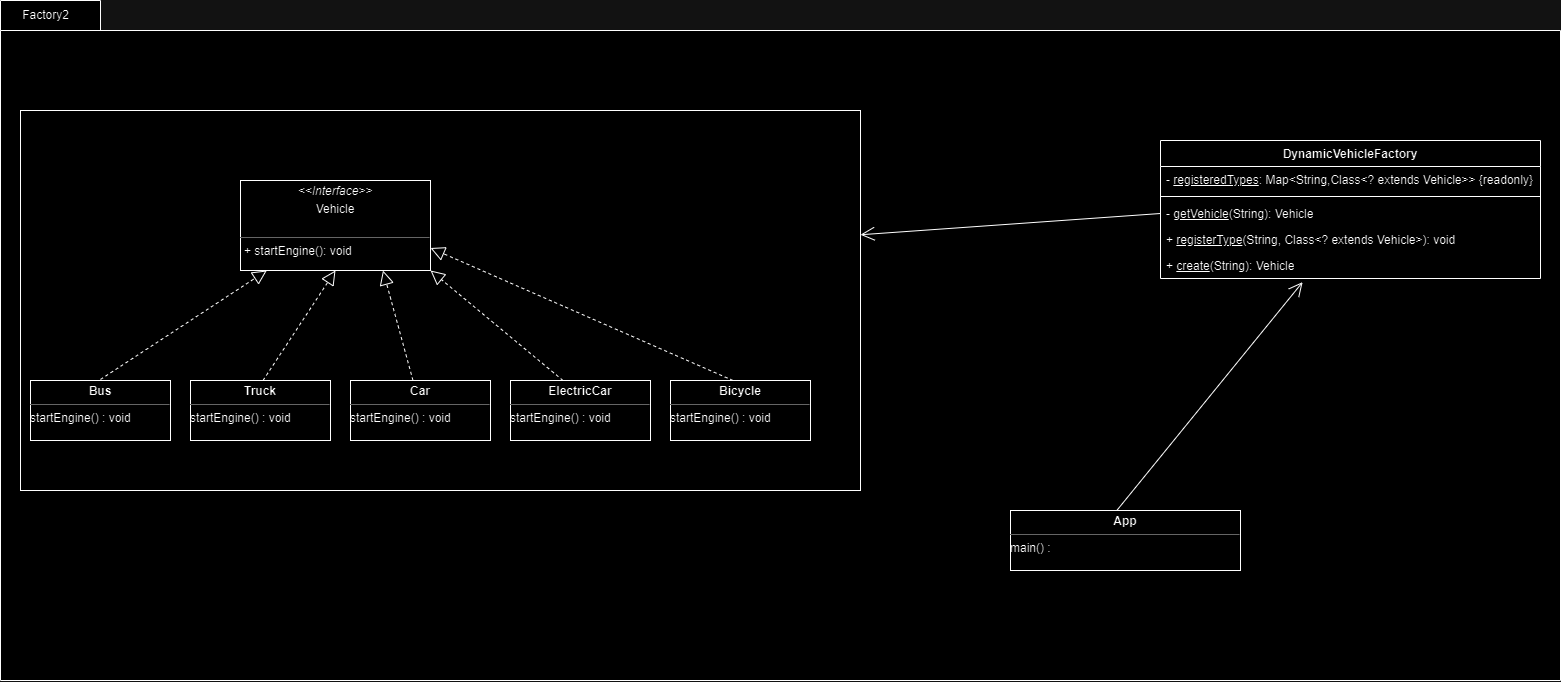

The diagram above was exported from draw.io. Its source (the exported page's mxGraphModel, read from the mxfile embedded in the PNG):
<mxGraphModel dx="2443" dy="1260" grid="1" gridSize="10" guides="1" tooltips="1" connect="1" arrows="1" fold="1" page="1" pageScale="1" pageWidth="827" pageHeight="1169" math="0" shadow="0">
  <root>
    <mxCell id="0" />
    <mxCell id="1" parent="0" />
    <mxCell id="2" value="" style="shape=folder;fontStyle=1;spacingTop=10;tabWidth=100;tabHeight=30;tabPosition=left;html=1;whiteSpace=wrap;" vertex="1" parent="1">
      <mxGeometry x="1710" y="1560" width="1560" height="680" as="geometry" />
    </mxCell>
    <mxCell id="3" value="" style="html=1;whiteSpace=wrap;" vertex="1" parent="1">
      <mxGeometry x="1730" y="1670" width="840" height="380" as="geometry" />
    </mxCell>
    <mxCell id="4" value="&lt;p style=&quot;margin:0px;margin-top:4px;text-align:center;&quot;&gt;&lt;i&gt;&amp;lt;&amp;lt;Interface&amp;gt;&amp;gt;&lt;/i&gt;&lt;br&gt;&lt;/p&gt;&lt;p style=&quot;margin:0px;margin-top:4px;text-align:center;&quot;&gt;Vehicle&lt;/p&gt;&lt;p style=&quot;margin:0px;margin-left:4px;&quot;&gt;&lt;br&gt;&lt;/p&gt;&lt;hr size=&quot;1&quot;&gt;&lt;p style=&quot;margin:0px;margin-left:4px;&quot;&gt;+ startEngine(): void&lt;br&gt;&lt;br&gt;&lt;/p&gt;" style="verticalAlign=top;align=left;overflow=fill;fontSize=12;fontFamily=Helvetica;html=1;whiteSpace=wrap;" vertex="1" parent="1">
      <mxGeometry x="1950" y="1740" width="190" height="90" as="geometry" />
    </mxCell>
    <mxCell id="5" value="&lt;p style=&quot;margin:0px;margin-top:4px;text-align:center;&quot;&gt;&lt;b&gt;Bus&lt;/b&gt;&lt;/p&gt;&lt;hr size=&quot;1&quot;&gt;&lt;div style=&quot;height:2px;&quot;&gt;startEngine() : void&lt;/div&gt;" style="verticalAlign=top;align=left;overflow=fill;fontSize=12;fontFamily=Helvetica;html=1;whiteSpace=wrap;" vertex="1" parent="1">
      <mxGeometry x="1740" y="1940" width="140" height="60" as="geometry" />
    </mxCell>
    <mxCell id="6" value="&lt;p style=&quot;margin:0px;margin-top:4px;text-align:center;&quot;&gt;&lt;b&gt;Truck&lt;/b&gt;&lt;/p&gt;&lt;hr size=&quot;1&quot;&gt;&lt;div style=&quot;height:2px;&quot;&gt;startEngine() : void&lt;/div&gt;" style="verticalAlign=top;align=left;overflow=fill;fontSize=12;fontFamily=Helvetica;html=1;whiteSpace=wrap;" vertex="1" parent="1">
      <mxGeometry x="1900" y="1940" width="140" height="60" as="geometry" />
    </mxCell>
    <mxCell id="7" value="&lt;p style=&quot;margin:0px;margin-top:4px;text-align:center;&quot;&gt;&lt;b&gt;Car&lt;/b&gt;&lt;/p&gt;&lt;hr size=&quot;1&quot;&gt;&lt;div style=&quot;height:2px;&quot;&gt;startEngine() : void&lt;/div&gt;" style="verticalAlign=top;align=left;overflow=fill;fontSize=12;fontFamily=Helvetica;html=1;whiteSpace=wrap;" vertex="1" parent="1">
      <mxGeometry x="2060" y="1940" width="140" height="60" as="geometry" />
    </mxCell>
    <mxCell id="8" value="&lt;p style=&quot;margin:0px;margin-top:4px;text-align:center;&quot;&gt;&lt;b&gt;ElectricCar&lt;/b&gt;&lt;/p&gt;&lt;hr size=&quot;1&quot;&gt;&lt;div style=&quot;height:2px;&quot;&gt;startEngine() : void&lt;/div&gt;" style="verticalAlign=top;align=left;overflow=fill;fontSize=12;fontFamily=Helvetica;html=1;whiteSpace=wrap;" vertex="1" parent="1">
      <mxGeometry x="2220" y="1940" width="140" height="60" as="geometry" />
    </mxCell>
    <mxCell id="9" value="&lt;p style=&quot;margin: 4px 0px 0px; text-align: center;&quot;&gt;&lt;b&gt;App&lt;/b&gt;&lt;/p&gt;&lt;hr size=&quot;1&quot;&gt;&lt;div style=&quot;height:2px;&quot;&gt;main() :&amp;nbsp;&lt;/div&gt;" style="verticalAlign=top;align=left;overflow=fill;fontSize=12;fontFamily=Helvetica;html=1;whiteSpace=wrap;" vertex="1" parent="1">
      <mxGeometry x="2720" y="2070" width="230" height="60" as="geometry" />
    </mxCell>
    <mxCell id="10" value="" style="endArrow=block;dashed=1;endFill=0;endSize=12;html=1;rounded=0;" edge="1" target="4" parent="1">
      <mxGeometry width="160" relative="1" as="geometry">
        <mxPoint x="1810" y="1938.95" as="sourcePoint" />
        <mxPoint x="1970" y="1938.95" as="targetPoint" />
      </mxGeometry>
    </mxCell>
    <mxCell id="11" value="" style="endArrow=block;dashed=1;endFill=0;endSize=12;html=1;rounded=0;entryX=0.5;entryY=1;entryDx=0;entryDy=0;" edge="1" target="4" parent="1">
      <mxGeometry width="160" relative="1" as="geometry">
        <mxPoint x="1972.5" y="1940" as="sourcePoint" />
        <mxPoint x="2207.5" y="1831.05" as="targetPoint" />
      </mxGeometry>
    </mxCell>
    <mxCell id="12" value="" style="endArrow=block;dashed=1;endFill=0;endSize=12;html=1;rounded=0;entryX=0.75;entryY=1;entryDx=0;entryDy=0;" edge="1" target="4" parent="1">
      <mxGeometry width="160" relative="1" as="geometry">
        <mxPoint x="2122.5" y="1940" as="sourcePoint" />
        <mxPoint x="2040" y="1830" as="targetPoint" />
      </mxGeometry>
    </mxCell>
    <mxCell id="13" value="" style="endArrow=block;dashed=1;endFill=0;endSize=12;html=1;rounded=0;entryX=1;entryY=1;entryDx=0;entryDy=0;" edge="1" target="4" parent="1">
      <mxGeometry width="160" relative="1" as="geometry">
        <mxPoint x="2272.5" y="1940" as="sourcePoint" />
        <mxPoint x="2040" y="1830" as="targetPoint" />
      </mxGeometry>
    </mxCell>
    <mxCell id="14" value="" style="endArrow=open;endFill=1;endSize=12;html=1;rounded=0;entryX=0.374;entryY=1.139;entryDx=0;entryDy=0;entryPerimeter=0;exitX=0.463;exitY=-0.004;exitDx=0;exitDy=0;exitPerimeter=0;" edge="1" source="9" target="22" parent="1">
      <mxGeometry width="160" relative="1" as="geometry">
        <mxPoint x="2681.44" y="2031.94" as="sourcePoint" />
        <mxPoint x="2550" y="2030.0000000000002" as="targetPoint" />
      </mxGeometry>
    </mxCell>
    <mxCell id="15" value="" style="endArrow=open;endFill=1;endSize=12;html=1;rounded=0;entryX=1;entryY=0.327;entryDx=0;entryDy=0;entryPerimeter=0;exitX=0;exitY=0.5;exitDx=0;exitDy=0;" edge="1" source="20" target="3" parent="1">
      <mxGeometry width="160" relative="1" as="geometry">
        <mxPoint x="2590" y="1793.7" as="sourcePoint" />
        <mxPoint x="2459" y="1792" as="targetPoint" />
      </mxGeometry>
    </mxCell>
    <mxCell id="16" value="Factory2" style="text;html=1;align=center;verticalAlign=middle;resizable=0;points=[];autosize=1;strokeColor=none;fillColor=none;" vertex="1" parent="1">
      <mxGeometry x="1720" y="1560" width="70" height="30" as="geometry" />
    </mxCell>
    <mxCell id="17" value="DynamicVehicleFactory" style="swimlane;fontStyle=1;align=center;verticalAlign=top;childLayout=stackLayout;horizontal=1;startSize=26;horizontalStack=0;resizeParent=1;resizeParentMax=0;resizeLast=0;collapsible=1;marginBottom=0;whiteSpace=wrap;html=1;" vertex="1" parent="1">
      <mxGeometry x="2870" y="1700" width="380" height="138" as="geometry" />
    </mxCell>
    <mxCell id="18" value="- &lt;u&gt;registeredTypes&lt;/u&gt;&lt;span style=&quot;background-color: initial;&quot;&gt;: Map&amp;lt;String,Class&amp;lt;? extends Vehicle&amp;gt;&amp;gt; {readonly}&lt;/span&gt;&lt;div style=&quot;background-color:#2f2f2f;padding:0px 0px 0px 2px;&quot;&gt;&lt;div style=&quot;color: rgb(170, 170, 170); font-family: &amp;quot;Courier New&amp;quot;; font-size: 10pt;&quot;&gt;&lt;p style=&quot;background-color:#373737;margin:0;&quot;&gt;&lt;span style=&quot;color:#d9e8f7;&quot;&gt;&lt;/span&gt;&lt;/p&gt;&lt;/div&gt;&lt;/div&gt;" style="text;strokeColor=none;fillColor=none;align=left;verticalAlign=top;spacingLeft=4;spacingRight=4;overflow=hidden;rotatable=0;points=[[0,0.5],[1,0.5]];portConstraint=eastwest;whiteSpace=wrap;html=1;" vertex="1" parent="17">
      <mxGeometry y="26" width="380" height="26" as="geometry" />
    </mxCell>
    <mxCell id="19" value="" style="line;strokeWidth=1;fillColor=none;align=left;verticalAlign=middle;spacingTop=-1;spacingLeft=3;spacingRight=3;rotatable=0;labelPosition=right;points=[];portConstraint=eastwest;strokeColor=inherit;" vertex="1" parent="17">
      <mxGeometry y="52" width="380" height="8" as="geometry" />
    </mxCell>
    <mxCell id="20" value="-&amp;nbsp;&lt;u&gt;getVehicle&lt;/u&gt;&lt;span style=&quot;background-color: initial;&quot;&gt;(String): Vehicle&lt;/span&gt;&lt;div style=&quot;background-color:#2f2f2f;padding:0px 0px 0px 2px;&quot;&gt;&lt;div style=&quot;color: rgb(170, 170, 170); font-family: &amp;quot;Courier New&amp;quot;; font-size: 10pt;&quot;&gt;&lt;p style=&quot;background-color:#373737;margin:0;&quot;&gt;&lt;span style=&quot;color:#d9e8f7;&quot;&gt;&lt;/span&gt;&lt;/p&gt;&lt;/div&gt;&lt;/div&gt;" style="text;strokeColor=none;fillColor=none;align=left;verticalAlign=top;spacingLeft=4;spacingRight=4;overflow=hidden;rotatable=0;points=[[0,0.5],[1,0.5]];portConstraint=eastwest;whiteSpace=wrap;html=1;" vertex="1" parent="17">
      <mxGeometry y="60" width="380" height="26" as="geometry" />
    </mxCell>
    <mxCell id="21" value="+&amp;nbsp;&lt;u&gt;registerType&lt;/u&gt;&lt;span style=&quot;background-color: initial;&quot;&gt;(String, Class&amp;lt;? extends Vehicle&amp;gt;): void&lt;/span&gt;&lt;div style=&quot;background-color:#2f2f2f;padding:0px 0px 0px 2px;&quot;&gt;&lt;div style=&quot;color: rgb(170, 170, 170); font-family: &amp;quot;Courier New&amp;quot;; font-size: 10pt;&quot;&gt;&lt;p style=&quot;background-color:#373737;margin:0;&quot;&gt;&lt;span style=&quot;color:#d9e8f7;&quot;&gt;&lt;/span&gt;&lt;/p&gt;&lt;/div&gt;&lt;/div&gt;" style="text;strokeColor=none;fillColor=none;align=left;verticalAlign=top;spacingLeft=4;spacingRight=4;overflow=hidden;rotatable=0;points=[[0,0.5],[1,0.5]];portConstraint=eastwest;whiteSpace=wrap;html=1;" vertex="1" parent="17">
      <mxGeometry y="86" width="380" height="26" as="geometry" />
    </mxCell>
    <mxCell id="22" value="+&amp;nbsp;&lt;u&gt;create&lt;/u&gt;&lt;span style=&quot;background-color: initial;&quot;&gt;(String): Vehicle&lt;/span&gt;&lt;div style=&quot;background-color:#2f2f2f;padding:0px 0px 0px 2px;&quot;&gt;&lt;div style=&quot;color: rgb(170, 170, 170); font-family: &amp;quot;Courier New&amp;quot;; font-size: 10pt;&quot;&gt;&lt;p style=&quot;background-color:#373737;margin:0;&quot;&gt;&lt;span style=&quot;color:#d9e8f7;&quot;&gt;&lt;/span&gt;&lt;/p&gt;&lt;/div&gt;&lt;/div&gt;" style="text;strokeColor=none;fillColor=none;align=left;verticalAlign=top;spacingLeft=4;spacingRight=4;overflow=hidden;rotatable=0;points=[[0,0.5],[1,0.5]];portConstraint=eastwest;whiteSpace=wrap;html=1;" vertex="1" parent="17">
      <mxGeometry y="112" width="380" height="26" as="geometry" />
    </mxCell>
    <mxCell id="23" value="&lt;p style=&quot;margin:0px;margin-top:4px;text-align:center;&quot;&gt;&lt;b&gt;Bicycle&lt;/b&gt;&lt;/p&gt;&lt;hr size=&quot;1&quot;&gt;&lt;div style=&quot;height:2px;&quot;&gt;startEngine() : void&lt;/div&gt;" style="verticalAlign=top;align=left;overflow=fill;fontSize=12;fontFamily=Helvetica;html=1;whiteSpace=wrap;" vertex="1" parent="1">
      <mxGeometry x="2380" y="1940" width="140" height="60" as="geometry" />
    </mxCell>
    <mxCell id="24" value="" style="endArrow=block;dashed=1;endFill=0;endSize=12;html=1;rounded=0;entryX=1;entryY=0.75;entryDx=0;entryDy=0;" edge="1" target="4" parent="1">
      <mxGeometry width="160" relative="1" as="geometry">
        <mxPoint x="2442.5" y="1940" as="sourcePoint" />
        <mxPoint x="2310" y="1830" as="targetPoint" />
      </mxGeometry>
    </mxCell>
  </root>
</mxGraphModel>